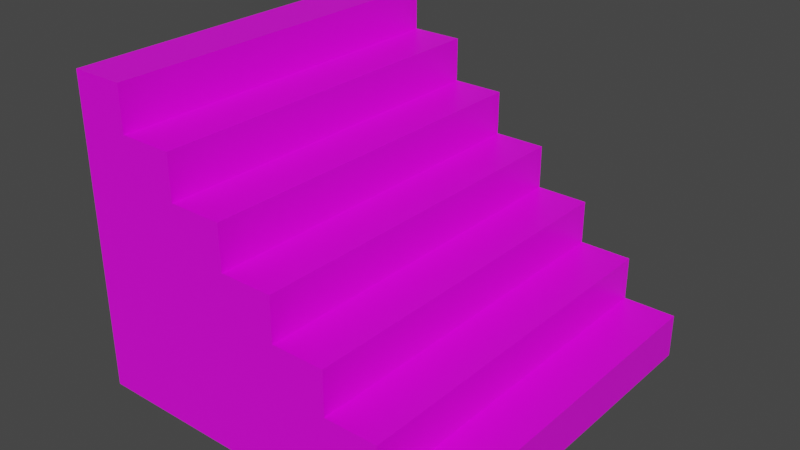 # Source: stairs_02.blend  (saved by Blender 2.82.7; exported with 4.5.12 LTS)
import bpy
from mathutils import Matrix  # noqa: F401  (used for matrix-valued properties, if any)

bpy.ops.wm.read_factory_settings(use_empty=True)
scene = bpy.context.scene
scene.name = 'Scene'

# ---- collections
col_collection = bpy.data.collections.new('Collection'); scene.collection.children.link(col_collection)

# ---- images (referenced by path relative to the original .blend; pixels are not part of the script)
import os
ASSET_DIR = os.environ.get("B2B_ASSET_DIR", "")  # directory of the original .blend (textures are referenced by path, not embedded)
HERE = os.path.dirname(os.path.abspath(__file__))  # packed textures are extracted next to this script under _unpacked/

def load_image(name, relpath, width, height, colorspace="sRGB"):
    """Load a texture the original file referenced (path relative to the .blend, or extracted next to this script)."""
    p = next((c for c in (os.path.join(HERE, relpath), os.path.join(ASSET_DIR, relpath)) if relpath and os.path.exists(c)), "")
    if p:
        img = bpy.data.images.load(p, check_existing=True)
        img.name = name
    else:  # same state as the original file: an image datablock whose file is absent (Cycles renders it pink)
        img = bpy.data.images.new(name, width, height)
        img.source = "FILE"
        img.filepath = "//" + (relpath or name)
    img.colorspace_settings.name = colorspace
    return img
img_4x4_texture_png = load_image('4x4_texture.png', '4x4_texture.png', 1024, 1024, 'sRGB')

# ---- materials (node trees are filled in below, after node groups)
mat_base_material = bpy.data.materials.new('base_Material')
mat_base_material.alpha_threshold = 0.0
mat_base_material.use_transparent_shadow = False
mat_base_material.line_color = (0.0, 0.0, 0.0, 1.0)

# ---- material node trees
mat_base_material.use_nodes = True; mat_base_material.node_tree.nodes.clear()
_N = mat_base_material.node_tree.nodes; _L = mat_base_material.node_tree.links
n0 = _N.new('ShaderNodeOutputMaterial'); n0.name = 'Material Output'; n0.location = (300, 300)
n1 = _N.new('ShaderNodeBsdfPrincipled'); n1.name = 'Principled BSDF'; n1.location = (10, 300)
n1.distribution = 'GGX'
n1.subsurface_method = 'BURLEY'
n1.inputs[2].default_value = 0.4
n1.inputs[3].default_value = 1.45
n1.inputs[27].default_value = (0.0, 0.0, 0.0, 1.0)
n1.inputs[28].default_value = 1.0
n2 = _N.new('ShaderNodeTexImage'); n2.name = 'Image Texture'; n2.location = (-343, 208)
n2.image = img_4x4_texture_png
n2.interpolation = 'Closest'
_L.new(n1.outputs[0], n0.inputs[0])
_L.new(n2.outputs[0], n1.inputs[0])
n0.is_active_output = True

# ---- world
world_world = bpy.data.worlds.new('World'); scene.world = world_world
world_world.use_nodes = True; world_world.node_tree.nodes.clear()
_N = world_world.node_tree.nodes; _L = world_world.node_tree.links
n0 = _N.new('ShaderNodeOutputWorld'); n0.name = 'World Output'; n0.location = (300, 300)
n1 = _N.new('ShaderNodeBackground'); n1.name = 'Background'; n1.location = (10, 300)
n1.inputs[0].default_value = (0.05088, 0.05088, 0.05088, 1.0)
_L.new(n1.outputs[0], n0.inputs[0])
n0.is_active_output = True
world_world.color = (0.05088, 0.05088, 0.05088)
world_world.use_sun_shadow = False
world_world.sun_shadow_jitter_overblur = 0.0

# ---- meshes
me_cube_053 = bpy.data.meshes.new('Cube.053')
me_cube_053.from_pydata([(-4.559, -0.8665, 0.0), (-4.559, 0.8665, 0.0), (4.559, -0.8665, 0.0), (4.559, -0.8665, 5.844), (4.559, 0.8665, 0.0), (4.559, 0.8665, 5.844), (3.257, 0.8665, 5.844), (3.257, -0.8665, 5.844), (1.954, 0.8665, 11.64), (3.257, 0.8665, 11.64), (3.257, -0.8665, 11.64), (1.954, -0.8665, 11.64), (0.6513, 0.8665, 17.44), (1.954, 0.8665, 17.44), (1.954, -0.8665, 17.44), (0.6513, -0.8665, 17.44), (-0.6513, 0.8665, 23.24), (0.6513, 0.8665, 23.24), (0.6513, -0.8665, 23.24), (-0.6513, -0.8665, 23.24), (-1.954, 0.8665, 29.04), (-0.6513, 0.8665, 29.04), (-0.6513, -0.8665, 29.04), (-1.954, -0.8665, 29.04), (-3.257, 0.8665, 34.84), (-1.954, 0.8665, 34.84), (-1.954, -0.8665, 34.84), (-3.257, -0.8665, 34.84), (-4.559, -0.8665, 40.63), (-4.559, 0.8665, 40.63), (-3.257, 0.8665, 40.63), (-3.257, -0.8665, 40.63)], [], [(4, 5, 3, 2), (5, 6, 7, 3), (4, 2, 0, 1), (6, 5, 4, 1, 29, 30, 24, 25, 20, 21, 16, 17, 12, 13, 8, 9), (1, 0, 28, 29), (3, 7, 10, 11, 14, 15, 18, 19, 22, 23, 26, 27, 31, 28, 0, 2), (11, 8, 13, 14), (9, 8, 11, 10), (7, 6, 9, 10), (13, 12, 15, 14), (15, 12, 17, 18), (19, 16, 21, 22), (17, 16, 19, 18), (21, 20, 23, 22), (25, 24, 27, 26), (23, 20, 25, 26), (30, 29, 28, 31), (27, 24, 30, 31)])
_uv = me_cube_053.uv_layers.new(name='UVMap')
_uv.uv.foreach_set('vector', [0.3341, 0.877, 0.3341, 0.877, 0.3341, 0.877, 0.3341, 0.877, 0.3341, 0.877, 0.3341, 0.877, 0.3341, 0.877, 0.3341, 0.877, 0.3341, 0.877, 0.3341, 0.877, 0.3341, 0.877, 0.3341, 0.877, 0.3341, 0.877, 0.3341, 0.877, 0.3341, 0.877, 0.3341, 0.877, 0.3341, 0.877, 0.3341, 0.877, 0.3341, 0.877, 0.3341, 0.877, 0.3341, 0.877, 0.3341, 0.877, 0.3341, 0.877, 0.3341, 0.877, 0.3341, 0.877, 0.3341, 0.877, 0.3341, 0.877, 0.3341, 0.877, 0.3341, 0.877, 0.3341, 0.877, 0.3341, 0.877, 0.3341, 0.877, 0.3341, 0.877, 0.3341, 0.877, 0.3341, 0.877, 0.3341, 0.877, 0.3341, 0.877, 0.3341, 0.877, 0.3341, 0.877, 0.3341, 0.877, 0.3341, 0.877, 0.3341, 0.877, 0.3341, 0.877, 0.3341, 0.877, 0.3341, 0.877, 0.3341, 0.877, 0.3341, 0.877, 0.3341, 0.877, 0.3341, 0.877, 0.3341, 0.877, 0.3341, 0.877, 0.3341, 0.877, 0.3341, 0.877, 0.3341, 0.877, 0.3341, 0.877, 0.3341, 0.877, 0.3341, 0.877, 0.3341, 0.877, 0.3341, 0.877, 0.3341, 0.877, 0.3341, 0.877, 0.3341, 0.877, 0.3341, 0.877, 0.3341, 0.877, 0.3341, 0.877, 0.3341, 0.877, 0.3341, 0.877, 0.3341, 0.877, 0.3341, 0.877, 0.3341, 0.877, 0.3341, 0.877, 0.3341, 0.877, 0.3341, 0.877, 0.3341, 0.877, 0.3341, 0.877, 0.3341, 0.877, 0.3341, 0.877, 0.3341, 0.877, 0.3341, 0.877, 0.3341, 0.877, 0.3341, 0.877, 0.3341, 0.877, 0.3341, 0.877, 0.3341, 0.877, 0.3341, 0.877, 0.3341, 0.877, 0.3341, 0.877, 0.3341, 0.877, 0.3341, 0.877, 0.3341, 0.877, 0.3341, 0.877, 0.3341, 0.877, 0.3341, 0.877, 0.3341, 0.877, 0.3341, 0.877, 0.3341, 0.877])
me_cube_053.materials.append(mat_base_material)
me_cube_053.use_remesh_fix_poles = True
me_cube_053.use_remesh_preserve_attributes = False
me_cube_053.use_mirror_vertex_groups = False
me_cube_053.update()

# ---- objects
ob_stairs_02 = bpy.data.objects.new('stairs_02', me_cube_053)

# ---- transforms, parenting, visibility, modifiers, constraints
ob_stairs_02.location = (0.0, 0.0, 0.0)
ob_stairs_02.scale = (0.2196, 1.156, 0.04095)
ob_stairs_02.lineart.crease_threshold = 0.0

# ---- collection membership
col_collection.objects.link(ob_stairs_02)

# ---- scene / render settings (as saved in the file)
scene.frame_start = 1; scene.frame_end = 250; scene.frame_set(1)
scene.render.engine = 'BLENDER_EEVEE_NEXT'
scene.cycles.use_denoising = False
scene.cycles.samples = 128
scene.cycles.sampling_pattern = 'TABULATED_SOBOL'
scene.cycles.use_adaptive_sampling = False
scene.cycles.use_light_tree = False
scene.view_settings.view_transform = 'Filmic'
bpy.context.view_layer.update()

# ---- added for rendering (the .blend has no active camera and no usable light): camera, sun
cam_auto = bpy.data.cameras.new('AutoCamera')
cam_auto.lens = 50.0
cam_auto.sensor_width = 36.0
cam_auto.clip_end = 1000.0
ob_auto_camera = bpy.data.objects.new('AutoCamera', cam_auto)
scene.collection.objects.link(ob_auto_camera)
ob_auto_camera.location = (3.03895, -3.64673, 3.2632)
ob_auto_camera.rotation_euler = (1.09748, -7.21219e-08, 0.694738)
scene.camera = ob_auto_camera
light_auto_sun = bpy.data.lights.new('AutoSun', 'SUN')
light_auto_sun.energy = 3.0
light_auto_sun.angle = 0.0523599
ob_auto_sun = bpy.data.objects.new('AutoSun', light_auto_sun)
scene.collection.objects.link(ob_auto_sun)
ob_auto_sun.rotation_euler = (0.872665, 0.174533, 0.523599)
bpy.context.view_layer.update()
